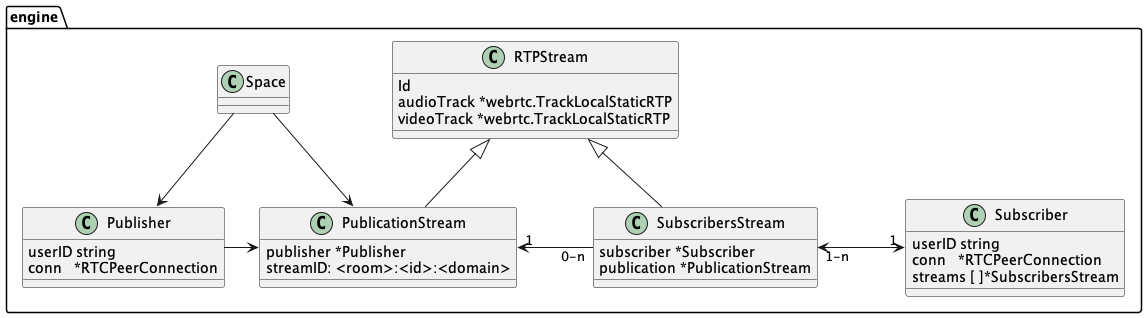

The diagram above was rendered by PlantUML. Its source (embedded in the PNG):
@startuml
'https://plantuml.com/class-diagram

package engine {
    class Publisher {
        userID string
        conn   *RTCPeerConnection
    }

    class Subscriber {
        userID string
        conn   *RTCPeerConnection
        streams [ ]*SubscribersStream
    }
    class PublicationStream {
        publisher *Publisher
        streamID: <room>:<id>:<domain>
    }
    class SubscribersStream {
        subscriber *Subscriber
        publication *PublicationStream
    }

    class RTPStream  {
        Id
        audioTrack *webrtc.TrackLocalStaticRTP
        videoTrack *webrtc.TrackLocalStaticRTP
    }

    Space --> Publisher
    Space --> PublicationStream

    Publisher -> PublicationStream
    SubscribersStream "1-n"<-right---->"1" Subscriber: "             "


    PublicationStream "1" <-right----"0-n"  SubscribersStream: "          "
    RTPStream <|-- PublicationStream 
    RTPStream <|-- SubscribersStream


}


@enduml